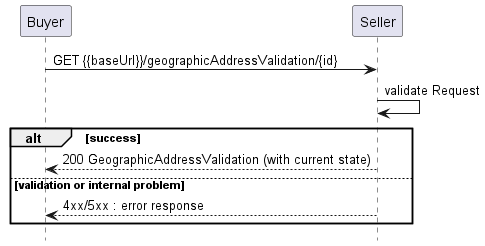

The diagram above was rendered by PlantUML. Its source (embedded in the PNG):
@startuml

hide footbox

participant Buyer
participant Seller

Buyer -> Seller : GET {{baseUrl}}/geographicAddressValidation/{id}

Seller -> Seller : validate Request

alt success
    Buyer <-- Seller : 200 GeographicAddressValidation (with current state)
else validation or internal problem
    Buyer <-- Seller: 4xx/5xx : error response
end
@enduml